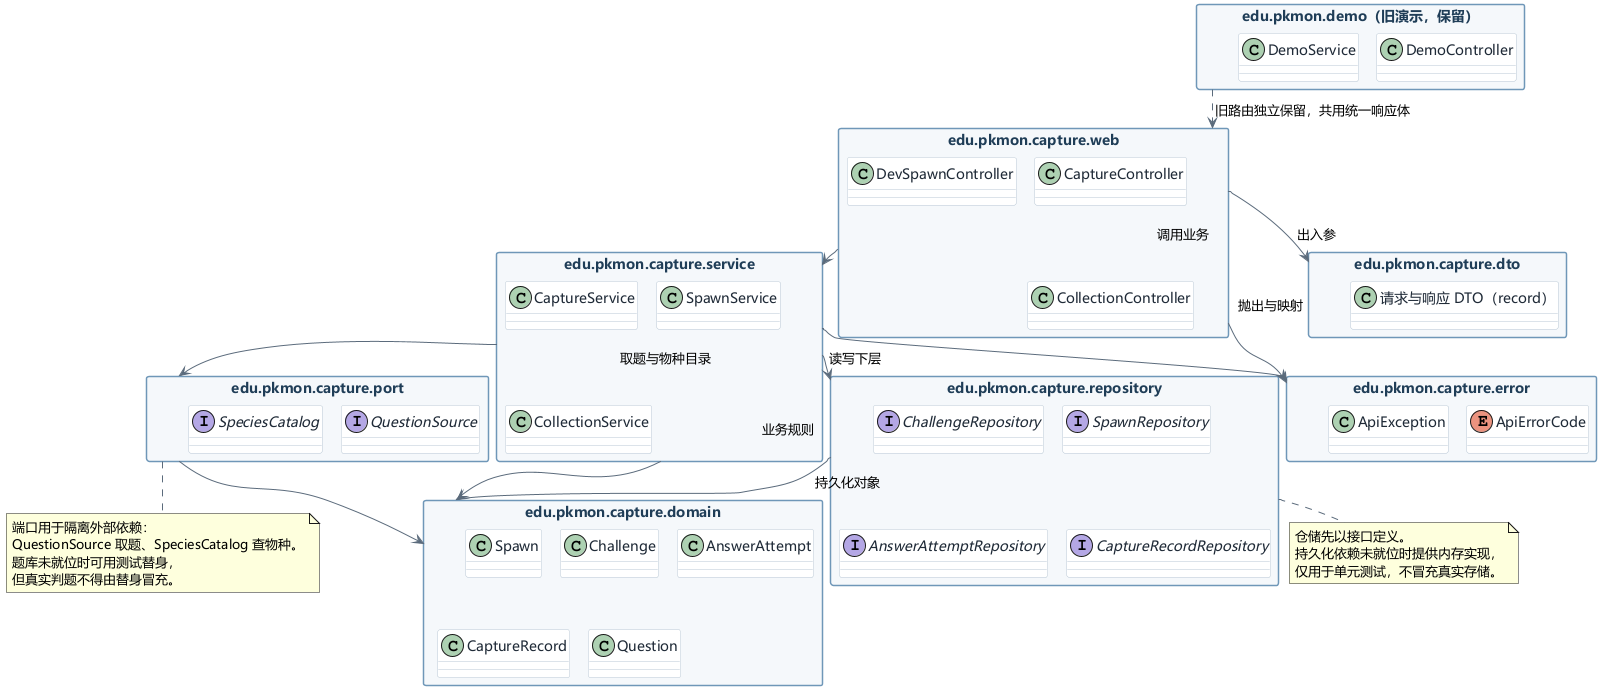

The diagram above was rendered by PlantUML. Its source (embedded in the PNG):
@startuml 答题捕获包图
' 孙虹毅 · 第二阶段设计 · 包图
' 表达包的目的、包含的模型与依赖方向；不画具体类细节，类细节见设计类图
!pragma layout smetana
skinparam defaultFontName "Microsoft YaHei"
skinparam backgroundColor white
skinparam shadowing false
skinparam arrowColor #5B6B7C
skinparam packageStyle rectangle
skinparam package {
  BackgroundColor #F5F8FB
  BorderColor #6F97B8
  FontColor #1F3D57
}
skinparam class {
  BackgroundColor #FFFFFF
  BorderColor #B9C7D4
  FontColor #1F2A37
}

package "edu.pkmon.capture.web" as web {
  class CaptureController
  class DevSpawnController
  class CollectionController
}

package "edu.pkmon.capture.service" as service {
  class CaptureService
  class SpawnService
  class CollectionService
}

package "edu.pkmon.capture.repository" as repo {
  interface SpawnRepository
  interface ChallengeRepository
  interface AnswerAttemptRepository
  interface CaptureRecordRepository
}

package "edu.pkmon.capture.port" as port {
  interface QuestionSource
  interface SpeciesCatalog
}

package "edu.pkmon.capture.domain" as domain {
  class Spawn
  class Challenge
  class AnswerAttempt
  class CaptureRecord
  class Question
}

package "edu.pkmon.capture.dto" as dto {
  class "请求与响应 DTO（record）" as Dtos
}

package "edu.pkmon.capture.error" as error {
  enum ApiErrorCode
  class ApiException
}

package "edu.pkmon.demo（旧演示，保留）" as demo {
  class DemoController
  class DemoService
}

web --> service : 调用业务
web --> dto : 出入参
web --> error : 抛出与映射
service --> repo : 读写下层
service --> port : 取题与物种目录
service --> domain : 业务规则
service --> error
repo --> domain : 持久化对象
port --> domain
demo ..> web : 旧路由独立保留，共用统一响应体

note bottom of port
  端口用于隔离外部依赖：
  QuestionSource 取题、SpeciesCatalog 查物种。
  题库未就位时可用测试替身，
  但真实判题不得由替身冒充。
end note

note bottom of repo
  仓储先以接口定义。
  持久化依赖未就位时提供内存实现，
  仅用于单元测试，不冒充真实存储。
end note
@enduml